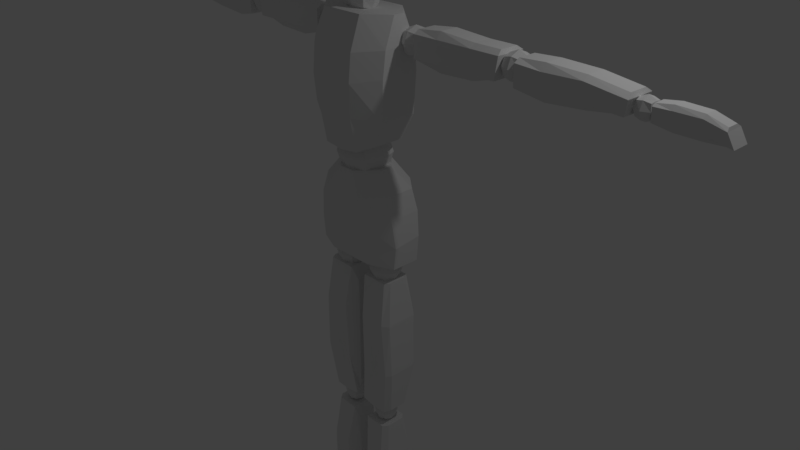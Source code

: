 # Source: manny.blend  (saved by Blender 2.78.0; exported with 4.5.12 LTS)
import bpy
from mathutils import Matrix  # noqa: F401  (used for matrix-valued properties, if any)

bpy.ops.wm.read_factory_settings(use_empty=True)
scene = bpy.context.scene
scene.name = 'Scene'

# ---- collections
col_collection_1 = bpy.data.collections.new('Collection 1'); scene.collection.children.link(col_collection_1)

# ---- materials (node trees are filled in below, after node groups)
mat_material = bpy.data.materials.new('Material')
mat_material.alpha_threshold = 0.0
mat_material.use_transparent_shadow = False
mat_material.roughness = 0.5
mat_material.line_color = (0.0, 0.0, 0.0, 1.0)

# ---- material node trees

# ---- world
world_world = bpy.data.worlds.new('World'); scene.world = world_world
world_world.color = (0.05088, 0.05088, 0.05088)
world_world.use_sun_shadow = False
world_world.sun_shadow_jitter_overblur = 0.0
world_world.cycles.sampling_method = 'MANUAL'

# ---- cameras
cam_camera = bpy.data.cameras.new('Camera')
cam_camera.clip_end = 100.0
cam_camera.lens = 35.0
cam_camera.sensor_width = 32.0
cam_camera.sensor_height = 18.0
cam_camera.ortho_scale = 7.314
cam_camera.dof.focus_distance = 0.0
cam_camera.dof.aperture_fstop = 128.0

# ---- lights
light_lamp = bpy.data.lights.new('Lamp', 'POINT')
light_lamp.transmission_factor = 0.0
light_lamp.cutoff_distance = 30.0
light_lamp.energy = 100.0
light_lamp.shadow_buffer_clip_start = 1.001
light_lamp.shadow_soft_size = 0.1
light_lamp.shadow_maximum_resolution = 0.006
light_lamp.use_absolute_resolution = True

# ---- meshes
me_cube = bpy.data.meshes.new('Cube')
me_cube.from_pydata([(0.6547, 0.2131, 0.09426), (0.6547, -0.1748, 0.09426), (0.3696, 0.05645, 1.3), (0.3696, -0.08413, 1.3), (0.0, 0.4026, 0.09426), (0.0, -0.3124, 0.09426), (0.0, 0.3001, 1.291), (0.0, -0.3399, 1.291), (0.3207, 0.4026, 0.09426), (0.3207, -0.3124, 0.09426), (0.1163, 0.3001, 1.287), (0.1163, -0.3399, 1.287), (0.6872, 0.2104, 0.4424), (0.6403, 0.2342, 0.7695), (0.5712, 0.2049, 1.044), (0.6872, -0.1732, 0.3904), (0.6403, -0.198, 0.7584), (0.5712, -0.1609, 1.038), (0.0, 0.4631, 0.3845), (0.0, 0.4839, 0.6854), (0.0, 0.4516, 0.9995), (0.0, -0.4137, 0.9939), (0.0, -0.4477, 0.6743), (0.0, -0.3756, 0.3591), (0.2812, -0.4137, 1.014), (0.3135, -0.4477, 0.723), (0.3237, -0.3756, 0.3703), (0.3237, 0.4631, 0.3958), (0.3135, 0.4839, 0.7341), (0.2812, 0.4516, 1.019), (0.4443, 0.1387, 1.661), (0.4443, -0.2667, 1.661), (0.5769, 0.05645, 3.176), (0.5769, -0.08413, 3.176), (0.0, 0.3283, 1.549), (0.0, -0.4043, 1.549), (0.0, 0.3025, 3.176), (0.0, -0.3399, 3.176), (0.2614, 0.3283, 1.581), (0.2614, -0.4043, 1.581), (0.2974, 0.3025, 3.176), (0.2974, -0.3399, 3.176), (0.583, 0.2104, 1.989), (0.5982, 0.2342, 2.515), (0.6035, 0.2006, 2.84), (0.583, -0.2825, 1.991), (0.5982, -0.2767, 2.492), (0.6035, -0.2397, 2.816), (0.0, 0.4631, 1.966), (0.0, 0.4839, 2.444), (0.0, 0.4472, 2.782), (0.0, -0.4924, 2.758), (0.0, -0.5264, 2.421), (0.0, -0.485, 2.003), (0.3135, -0.4924, 2.784), (0.3108, -0.5264, 2.441), (0.2642, -0.485, 2.018), (0.2642, 0.4631, 1.981), (0.3108, 0.4839, 2.465), (0.3135, 0.4472, 2.808), (0.9058, 0.03681, 2.7), (0.8302, 0.03681, 3.048), (0.9058, 0.2755, 2.7), (0.8302, 0.2755, 3.048), (1.954, 0.03681, 2.738), (1.992, 0.03681, 3.054), (1.954, 0.2755, 2.738), (1.992, 0.2755, 3.054), (0.8302, -0.03517, 2.737), (0.8302, -0.03517, 3.005), (0.8302, 0.3475, 3.005), (0.8302, 0.3475, 2.737), (2.017, 0.3475, 3.005), (1.973, 0.3475, 2.737), (2.017, -0.03517, 3.005), (1.973, -0.03517, 2.737), (1.632, 0.2755, 2.65), (1.177, 0.2755, 2.631), (1.165, 0.2755, 3.086), (1.645, 0.2755, 3.054), (1.177, 0.03681, 2.631), (1.632, 0.03681, 2.65), (1.645, 0.03681, 3.054), (1.165, 0.03681, 3.086), (1.639, -0.03517, 2.737), (1.165, -0.03517, 2.737), (1.639, -0.03517, 3.005), (1.165, -0.03517, 3.005), (1.165, 0.3475, 2.737), (1.639, 0.3475, 2.737), (1.165, 0.3475, 3.005), (1.639, 0.3475, 3.005), (3.03, 0.3475, 2.978), (2.552, 0.3475, 2.961), (2.222, 0.2755, 3.021), (3.048, 0.3475, 2.772), (2.552, 0.3475, 2.75), (2.552, -0.03517, 2.961), (3.03, -0.03517, 2.978), (2.302, 0.2755, 2.691), (2.552, -0.03517, 2.75), (2.222, 0.03681, 3.021), (3.048, -0.03517, 2.772), (2.552, 0.03681, 3.041), (2.302, 0.03681, 2.691), (3.036, 0.03681, 3.028), (3.042, 0.03681, 2.685), (2.564, 0.03681, 2.644), (3.036, 0.2755, 3.028), (2.552, 0.2755, 3.041), (2.564, 0.2755, 2.644), (3.042, 0.2755, 2.685), (3.493, -0.03517, 2.75), (3.519, -0.03517, 2.916), (3.493, 0.3475, 2.75), (3.519, 0.3475, 2.916), (2.226, 0.3475, 2.728), (2.222, 0.3475, 2.978), (2.222, -0.03517, 2.978), (2.226, -0.03517, 2.728), (3.494, 0.2755, 2.966), (3.474, 0.2755, 2.751), (3.494, 0.03681, 2.966), (3.474, 0.03681, 2.751), (4.195, 0.2694, 2.897), (3.903, 0.2694, 2.895), (3.712, 0.2268, 2.913), (4.201, 0.2694, 2.766), (3.908, 0.2694, 2.753), (3.903, 0.04287, 2.895), (4.195, 0.04287, 2.897), (3.76, 0.2268, 2.718), (3.908, 0.04287, 2.753), (3.712, 0.0855, 2.913), (4.201, 0.04287, 2.766), (3.903, 0.0855, 2.943), (3.76, 0.0855, 2.718), (4.199, 0.0855, 2.935), (4.198, 0.0855, 2.688), (3.915, 0.0855, 2.69), (4.199, 0.2268, 2.935), (3.903, 0.2268, 2.943), (3.915, 0.2268, 2.69), (4.198, 0.2268, 2.688), (4.505, 0.04287, 2.704), (4.423, 0.04287, 2.842), (4.505, 0.2694, 2.704), (4.423, 0.2694, 2.842), (3.715, 0.2694, 2.74), (3.712, 0.2694, 2.888), (3.712, 0.04287, 2.888), (3.715, 0.04287, 2.74), (4.408, 0.2268, 2.871), (4.493, 0.2268, 2.705), (4.408, 0.0855, 2.871), (4.493, 0.0855, 2.705), (0.07103, -0.1252, -0.3623), (0.5367, -0.1252, -0.166), (0.07103, 0.1135, -0.3623), (0.5367, 0.1135, -0.166), (0.07139, -0.1252, -2.144), (0.5374, -0.1252, -2.135), (0.07139, 0.1135, -2.144), (0.5374, 0.1135, -2.135), (0.1302, -0.1971, -0.1698), (0.4937, -0.1971, -0.1666), (0.4937, 0.1855, -0.1666), (0.1302, 0.1855, -0.1698), (0.4703, 0.1855, -2.166), (0.07021, 0.1855, -2.144), (0.4703, -0.1971, -2.166), (0.07021, -0.1971, -2.144), (0.06498, 0.1135, -1.51), (0.06299, 0.1135, -0.7434), (0.606, 0.2166, -0.7434), (0.6127, 0.1945, -1.51), (0.06299, -0.1252, -0.7434), (0.06498, -0.1252, -1.51), (0.6127, -0.1804, -1.51), (0.606, -0.2061, -0.7434), (0.1521, -0.2524, -1.51), (0.1691, -0.2781, -0.7434), (0.5634, -0.2524, -1.51), (0.5252, -0.2781, -0.7434), (0.1691, 0.2886, -0.7434), (0.1521, 0.2665, -1.51), (0.5252, 0.2886, -0.7434), (0.5634, 0.2665, -1.51), (0.3119, -0.1971, -0.1682), (0.3119, 0.1855, -0.1682), (0.2879, 0.1855, -2.179), (0.2879, -0.1971, -2.179), (0.3306, 0.2886, -0.7434), (0.3209, 0.1855, -1.51), (0.3209, -0.1971, -1.51), (0.3306, -0.2781, -0.7434), (0.1077, -0.1252, -2.635), (0.4894, -0.1252, -2.424), (0.1077, 0.1135, -2.635), (0.4894, 0.1135, -2.424), (0.1655, -0.1252, -4.495), (0.4371, -0.1252, -4.521), (0.1655, 0.1135, -4.495), (0.4371, 0.1135, -4.521), (0.1359, -0.1971, -2.424), (0.4331, -0.1971, -2.424), (0.4331, 0.1855, -2.424), (0.1359, 0.1855, -2.424), (0.3965, 0.1855, -4.521), (0.1643, 0.1855, -4.495), (0.3965, -0.1971, -4.521), (0.1643, -0.1971, -4.495), (0.1016, 0.1135, -3.835), (0.09963, 0.1135, -3.04), (0.5499, 0.2166, -3.04), (0.5433, 0.1945, -3.835), (0.09963, -0.1252, -3.04), (0.1016, -0.1252, -3.835), (0.5433, -0.1804, -3.835), (0.5499, -0.2061, -3.04), (0.1887, -0.2524, -3.835), (0.2057, -0.2781, -3.04), (0.494, -0.2524, -3.835), (0.4691, -0.2781, -3.04), (0.2057, 0.2886, -3.04), (0.1887, 0.2665, -3.835), (0.4691, 0.2886, -3.04), (0.494, 0.2665, -3.835), (0.3353, -0.1971, -2.424), (0.3353, 0.1855, -2.424), (0.3157, 0.1855, -4.521), (0.3157, -0.1971, -4.521), (0.3672, 0.2886, -3.04), (0.3576, 0.1855, -3.835), (0.3576, -0.1971, -3.835), (0.3672, -0.2781, -3.04), (0.02844, -0.7326, -4.896), (0.1816, -0.4657, -4.622), (0.02844, 0.2381, -4.896), (0.1816, 0.2381, -4.622), (0.6274, -0.6569, -4.896), (0.4218, -0.3901, -4.622), (0.6274, 0.1625, -4.896), (0.4218, 0.1625, -4.622), (0.5357, 0.2381, -4.896), (0.135, 0.2381, -4.896), (0.2154, 0.2381, -4.622), (0.3731, 0.2381, -4.622), (0.135, -0.7326, -4.896), (0.5357, -0.7326, -4.896), (0.3731, -0.4657, -4.622), (0.2154, -0.4657, -4.622), (0.07437, -0.6845, -4.765), (0.07437, 0.2381, -4.765), (0.5443, 0.1625, -4.765), (0.5443, -0.6088, -4.765), (0.4741, -0.6845, -4.765), (0.1446, -0.6845, -4.765), (0.1446, 0.2381, -4.765), (0.4741, 0.2381, -4.765), (0.05032, -0.0001506, 4.947), (0.263, 0.2277, 3.458), (0.05032, -0.1322, 4.947), (0.263, -0.2477, 3.458), (0.0, -0.0001506, 4.947), (0.0, 0.2277, 3.458), (0.0, -0.1322, 4.947), (0.0, -0.2477, 3.458), (0.421, -0.4118, 4.667), (0.4574, -0.4543, 4.365), (0.421, -0.43, 4.063), (0.3632, -0.3844, 3.761), (0.421, 0.3705, 4.667), (0.4574, 0.4525, 4.365), (0.421, 0.4252, 4.063), (0.3632, 0.3492, 3.761), (0.0, 0.3705, 4.667), (0.0, 0.4525, 4.365), (0.0, 0.4252, 4.063), (0.0, 0.3492, 3.761), (0.0, -0.3844, 3.761), (0.0, -0.43, 4.063), (0.0, -0.4543, 4.365), (0.0, -0.4118, 4.667), (0.0, -0.3388, 4.818), (0.3511, -0.3388, 4.818), (0.3511, 0.3128, 4.818), (0.0, 0.3128, 4.818), (0.3329, -0.3328, 3.609), (0.3329, 0.3006, 3.609), (0.0, 0.3006, 3.609), (0.0, -0.3328, 3.609), (0.421, 0.3705, 4.667), (0.0, 0.3705, 4.667), (2.232, 0.2478, 2.989), (2.232, 0.2478, 2.787), (2.232, 0.04573, 2.989), (2.232, 0.04573, 2.787), (2.03, 0.2478, 2.989), (2.03, 0.2478, 2.787), (2.03, 0.04573, 2.989), (2.03, 0.04573, 2.787), (2.131, 0.02302, 3.012), (2.131, 0.02302, 2.764), (2.254, 0.02302, 2.888), (2.254, 0.1467, 3.012), (2.254, 0.1467, 2.764), (2.254, 0.2705, 2.888), (2.131, 0.2705, 3.012), (2.131, 0.2705, 2.764), (2.007, 0.2705, 2.888), (2.007, 0.1467, 3.012), (2.007, 0.02302, 2.888), (2.007, 0.1467, 2.764), (1.956, 0.1467, 2.888), (2.131, 0.3217, 2.888), (2.306, 0.1467, 2.888), (2.131, -0.02822, 2.888), (2.131, 0.1467, 2.713), (2.131, 0.1467, 3.063), (3.685, 0.2219, 2.899), (3.685, 0.2219, 2.749), (3.685, 0.07163, 2.899), (3.685, 0.07163, 2.749), (3.534, 0.2219, 2.899), (3.534, 0.2219, 2.749), (3.534, 0.07163, 2.899), (3.534, 0.07163, 2.749), (3.609, 0.05474, 2.916), (3.609, 0.05474, 2.732), (3.701, 0.05474, 2.824), (3.701, 0.1467, 2.916), (3.701, 0.1467, 2.732), (3.701, 0.2387, 2.824), (3.609, 0.2387, 2.916), (3.609, 0.2387, 2.732), (3.517, 0.2387, 2.824), (3.517, 0.1467, 2.916), (3.517, 0.05474, 2.824), (3.517, 0.1467, 2.732), (3.479, 0.1467, 2.824), (3.609, 0.2769, 2.824), (3.739, 0.1467, 2.824), (3.609, 0.01664, 2.824), (3.609, 0.1467, 2.694), (3.609, 0.1467, 2.954), (0.7846, 0.2521, 2.975), (0.7846, 0.2521, 2.764), (0.7846, 0.04137, 2.975), (0.7846, 0.04137, 2.764), (0.5738, 0.2521, 2.975), (0.5738, 0.2521, 2.764), (0.5738, 0.04137, 2.975), (0.5738, 0.04137, 2.764), (0.6792, 0.01768, 2.999), (0.6792, 0.01768, 2.741), (0.8083, 0.01768, 2.87), (0.8083, 0.1467, 2.999), (0.8083, 0.1467, 2.741), (0.8083, 0.2758, 2.87), (0.6792, 0.2758, 2.999), (0.6792, 0.2758, 2.741), (0.5501, 0.2758, 2.87), (0.5501, 0.1467, 2.999), (0.5501, 0.01768, 2.87), (0.5501, 0.1467, 2.741), (0.4967, 0.1467, 2.87), (0.6792, 0.3293, 2.87), (0.8617, 0.1467, 2.87), (0.6792, -0.03578, 2.87), (0.6792, 0.1467, 2.687), (0.6792, 0.1467, 3.052), (0.4375, 0.1214, 0.06068), (0.4375, 0.1214, -0.1817), (0.4375, -0.1209, 0.06068), (0.4375, -0.1209, -0.1817), (0.1951, 0.1214, 0.06068), (0.1951, 0.1214, -0.1817), (0.1951, -0.1209, 0.06068), (0.1951, -0.1209, -0.1817), (0.3163, -0.1482, 0.08791), (0.3163, -0.1482, -0.2089), (0.4647, -0.1482, -0.0605), (0.4647, 0.0002312, 0.08791), (0.4647, 0.0002312, -0.2089), (0.4647, 0.1486, -0.0605), (0.3163, 0.1486, 0.08791), (0.3163, 0.1486, -0.2089), (0.1679, 0.1486, -0.0605), (0.1679, 0.0002312, 0.08791), (0.1679, -0.1482, -0.0605), (0.1679, 0.0002312, -0.2089), (0.1064, 0.0002312, -0.0605), (0.3163, 0.2101, -0.0605), (0.5262, 0.0002312, -0.0605), (0.3163, -0.2097, -0.0605), (0.3163, 0.0002312, -0.2704), (0.3163, 0.0002312, 0.1494), (0.3961, 0.08584, -2.199), (0.3961, 0.08584, -2.381), (0.3961, -0.09616, -2.199), (0.3961, -0.09616, -2.381), (0.2141, 0.08584, -2.199), (0.2141, 0.08584, -2.381), (0.2141, -0.09616, -2.199), (0.2141, -0.09616, -2.381), (0.3051, -0.1166, -2.178), (0.3051, -0.1166, -2.401), (0.4166, -0.1166, -2.29), (0.4166, -0.00516, -2.178), (0.4166, -0.00516, -2.401), (0.4166, 0.1063, -2.29), (0.3051, 0.1063, -2.178), (0.3051, 0.1063, -2.401), (0.1937, 0.1063, -2.29), (0.1937, -0.00516, -2.178), (0.1937, -0.1166, -2.29), (0.1937, -0.00516, -2.401), (0.1475, -0.00516, -2.29), (0.3051, 0.1525, -2.29), (0.4627, -0.00516, -2.29), (0.3051, -0.1628, -2.29), (0.3051, -0.00516, -2.447), (0.3051, -0.00516, -2.132), (0.2141, -0.2262, 1.241), (0.2141, -0.2262, 1.624), (0.2141, 0.1568, 1.241), (0.2141, 0.1568, 1.624), (0.0, 0.1999, 1.198), (0.0, 0.1999, 1.667), (0.2571, 0.1999, 1.433), (0.2571, -0.03469, 1.198), (0.2571, -0.03469, 1.667), (0.2571, -0.2693, 1.433), (0.0, -0.2693, 1.198), (0.0, -0.2693, 1.667), (0.0, -0.03469, 1.764), (0.0, -0.03469, 1.101), (0.0, -0.3664, 1.433), (0.3543, -0.03469, 1.433), (0.0, 0.297, 1.433), (0.1427, -0.1445, 3.19), (0.1427, -0.1445, 3.41), (0.1427, 0.07514, 3.19), (0.1427, 0.07514, 3.41), (0.0, 0.09982, 3.165), (0.0, 0.09982, 3.434), (0.1674, 0.09982, 3.3), (0.1674, -0.03469, 3.165), (0.1674, -0.03469, 3.434), (0.1674, -0.1692, 3.3), (0.0, -0.1692, 3.165), (0.0, -0.1692, 3.434), (0.0, -0.03469, 3.49), (0.0, -0.03469, 3.11), (0.0, -0.2249, 3.3), (0.2231, -0.03469, 3.3), (0.0, 0.1555, 3.3), (0.3831, 0.08467, -4.479), (0.3831, 0.08467, -4.648), (0.3831, -0.08421, -4.479), (0.3831, -0.08421, -4.648), (0.2142, 0.08467, -4.479), (0.2142, 0.08467, -4.648), (0.2142, -0.08421, -4.479), (0.2142, -0.08421, -4.648), (0.2986, -0.1032, -4.46), (0.2986, -0.1032, -4.667), (0.4021, -0.1032, -4.563), (0.4021, 0.0002317, -4.46), (0.4021, 0.0002317, -4.667), (0.4021, 0.1036, -4.563), (0.2986, 0.1036, -4.46), (0.2986, 0.1036, -4.667), (0.1952, 0.1036, -4.563), (0.1952, 0.0002317, -4.46), (0.1952, -0.1032, -4.563), (0.1952, 0.0002317, -4.667), (0.1524, 0.0002317, -4.563), (0.2986, 0.1465, -4.563), (0.4449, 0.0002317, -4.563), (0.2986, -0.146, -4.563), (0.2986, 0.0002317, -4.709), (0.2986, 0.0002317, -4.417)], [(293, 292)], [(14, 2, 3, 17), (27, 8, 4, 18), (24, 11, 7, 21), (10, 6, 7, 11), (8, 9, 5, 4), (0, 1, 9, 8), (2, 10, 11, 3), (17, 3, 11, 24), (12, 0, 8, 27), (2, 14, 29, 10), (14, 13, 28, 29), (13, 12, 27, 28), (1, 15, 26, 9), (15, 16, 25, 26), (16, 17, 24, 25), (9, 26, 23, 5), (26, 25, 22, 23), (25, 24, 21, 22), (10, 29, 20, 6), (29, 28, 19, 20), (28, 27, 18, 19), (0, 12, 15, 1), (12, 13, 16, 15), (13, 14, 17, 16), (44, 32, 33, 47), (57, 38, 34, 48), (54, 41, 37, 51), (40, 36, 37, 41), (38, 39, 35, 34), (30, 31, 39, 38), (32, 40, 41, 33), (47, 33, 41, 54), (42, 30, 38, 57), (32, 44, 59, 40), (44, 43, 58, 59), (43, 42, 57, 58), (31, 45, 56, 39), (45, 46, 55, 56), (46, 47, 54, 55), (39, 56, 53, 35), (56, 55, 52, 53), (55, 54, 51, 52), (40, 59, 50, 36), (59, 58, 49, 50), (58, 57, 48, 49), (30, 42, 45, 31), (42, 43, 46, 45), (43, 44, 47, 46), (69, 61, 63, 70), (91, 79, 67, 72), (72, 67, 65, 74), (87, 83, 61, 69), (76, 66, 64, 81), (78, 63, 61, 83), (80, 85, 68, 60), (85, 87, 69, 68), (66, 73, 75, 64), (73, 72, 74, 75), (76, 89, 73, 66), (89, 91, 72, 73), (60, 68, 71, 62), (68, 69, 70, 71), (71, 70, 90, 88), (88, 90, 91, 89), (62, 71, 88, 77), (77, 88, 89, 76), (75, 74, 86, 84), (84, 86, 87, 85), (64, 75, 84, 81), (81, 84, 85, 80), (67, 79, 82, 65), (79, 78, 83, 82), (62, 77, 80, 60), (77, 76, 81, 80), (74, 65, 82, 86), (86, 82, 83, 87), (70, 63, 78, 90), (90, 78, 79, 91), (110, 96, 95, 111), (99, 116, 96, 110), (96, 93, 92, 95), (116, 117, 93, 96), (119, 118, 117, 116), (118, 101, 94, 117), (104, 119, 116, 99), (95, 92, 115, 114), (111, 95, 114, 121), (114, 115, 113, 112), (121, 114, 112, 123), (100, 97, 118, 119), (107, 100, 119, 104), (109, 94, 101, 103), (111, 121, 123, 106), (97, 103, 101, 118), (115, 120, 122, 113), (92, 108, 120, 115), (112, 113, 98, 102), (102, 98, 97, 100), (123, 112, 102, 106), (106, 102, 100, 107), (120, 108, 105, 122), (108, 109, 103, 105), (99, 110, 107, 104), (110, 111, 106, 107), (113, 122, 105, 98), (98, 105, 103, 97), (117, 94, 109, 93), (93, 109, 108, 92), (142, 128, 127, 143), (131, 148, 128, 142), (128, 125, 124, 127), (148, 149, 125, 128), (151, 150, 149, 148), (150, 133, 126, 149), (136, 151, 148, 131), (127, 124, 147, 146), (143, 127, 146, 153), (146, 147, 145, 144), (153, 146, 144, 155), (132, 129, 150, 151), (139, 132, 151, 136), (141, 126, 133, 135), (143, 153, 155, 138), (129, 135, 133, 150), (147, 152, 154, 145), (124, 140, 152, 147), (144, 145, 130, 134), (134, 130, 129, 132), (155, 144, 134, 138), (138, 134, 132, 139), (152, 140, 137, 154), (140, 141, 135, 137), (131, 142, 139, 136), (142, 143, 138, 139), (145, 154, 137, 130), (130, 137, 135, 129), (149, 126, 141, 125), (125, 141, 140, 124), (165, 157, 159, 166), (187, 175, 163, 168), (168, 163, 161, 170), (183, 179, 157, 165), (172, 162, 160, 177), (174, 159, 157, 179), (176, 181, 164, 156), (195, 183, 165, 188), (162, 169, 171, 160), (190, 168, 170, 191), (172, 185, 169, 162), (193, 187, 168, 190), (156, 164, 167, 158), (188, 165, 166, 189), (189, 166, 186, 192), (192, 186, 187, 193), (158, 167, 184, 173), (173, 184, 185, 172), (191, 170, 182, 194), (194, 182, 183, 195), (160, 171, 180, 177), (177, 180, 181, 176), (163, 175, 178, 161), (175, 174, 179, 178), (158, 173, 176, 156), (173, 172, 177, 176), (170, 161, 178, 182), (182, 178, 179, 183), (166, 159, 174, 186), (186, 174, 175, 187), (180, 194, 195, 181), (171, 191, 194, 180), (184, 192, 193, 185), (167, 189, 192, 184), (164, 188, 189, 167), (185, 193, 190, 169), (169, 190, 191, 171), (181, 195, 188, 164), (205, 197, 199, 206), (227, 215, 203, 208), (208, 203, 201, 210), (223, 219, 197, 205), (212, 202, 200, 217), (214, 199, 197, 219), (216, 221, 204, 196), (235, 223, 205, 228), (202, 209, 211, 200), (230, 208, 210, 231), (212, 225, 209, 202), (233, 227, 208, 230), (196, 204, 207, 198), (228, 205, 206, 229), (229, 206, 226, 232), (232, 226, 227, 233), (198, 207, 224, 213), (213, 224, 225, 212), (231, 210, 222, 234), (234, 222, 223, 235), (200, 211, 220, 217), (217, 220, 221, 216), (203, 215, 218, 201), (215, 214, 219, 218), (198, 213, 216, 196), (213, 212, 217, 216), (210, 201, 218, 222), (222, 218, 219, 223), (206, 199, 214, 226), (226, 214, 215, 227), (220, 234, 235, 221), (211, 231, 234, 220), (224, 232, 233, 225), (207, 229, 232, 224), (204, 228, 229, 207), (225, 233, 230, 209), (209, 230, 231, 211), (221, 235, 228, 204), (252, 237, 239, 253), (259, 247, 243, 254), (254, 243, 241, 255), (257, 251, 237, 252), (244, 242, 240, 249), (246, 239, 237, 251), (243, 247, 250, 241), (247, 246, 251, 250), (238, 245, 248, 236), (245, 244, 249, 248), (255, 241, 250, 256), (256, 250, 251, 257), (253, 239, 246, 258), (258, 246, 247, 259), (245, 258, 259, 244), (238, 253, 258, 245), (249, 256, 257, 248), (240, 255, 256, 249), (248, 257, 252, 236), (242, 254, 255, 240), (244, 259, 254, 242), (236, 252, 253, 238), (260, 264, 266, 262), (265, 261, 263, 267), (285, 262, 266, 284), (286, 260, 262, 285), (287, 264, 260, 286), (284, 266, 264, 287), (291, 280, 279, 290), (280, 281, 278, 279), (281, 282, 277, 278), (282, 283, 276, 277), (290, 279, 275, 289), (279, 278, 274, 275), (278, 277, 273, 274), (277, 276, 272, 273), (289, 275, 271, 288), (275, 274, 270, 271), (274, 273, 269, 270), (273, 272, 268, 269), (288, 271, 280, 291), (271, 270, 281, 280), (270, 269, 282, 281), (269, 268, 283, 282), (283, 284, 287, 276), (276, 287, 286, 272), (272, 286, 285, 268), (268, 285, 284, 283), (263, 288, 291, 267), (261, 289, 288, 263), (265, 290, 289, 261), (267, 291, 290, 265), (319, 311, 300, 302), (318, 306, 297, 303), (317, 302, 300, 312), (316, 305, 296, 304), (315, 308, 294, 307), (314, 311, 298, 310), (313, 314, 310, 299), (301, 312, 314, 313), (312, 300, 311, 314), (309, 315, 307, 295), (299, 310, 315, 309), (310, 298, 308, 315), (306, 316, 304, 297), (295, 307, 316, 306), (307, 294, 305, 316), (303, 317, 312, 301), (297, 304, 317, 303), (304, 296, 302, 317), (313, 318, 303, 301), (299, 309, 318, 313), (309, 295, 306, 318), (305, 319, 302, 296), (294, 308, 319, 305), (308, 298, 311, 319), (345, 337, 326, 328), (344, 332, 323, 329), (343, 328, 326, 338), (342, 331, 322, 330), (341, 334, 320, 333), (340, 337, 324, 336), (339, 340, 336, 325), (327, 338, 340, 339), (338, 326, 337, 340), (335, 341, 333, 321), (325, 336, 341, 335), (336, 324, 334, 341), (332, 342, 330, 323), (321, 333, 342, 332), (333, 320, 331, 342), (329, 343, 338, 327), (323, 330, 343, 329), (330, 322, 328, 343), (339, 344, 329, 327), (325, 335, 344, 339), (335, 321, 332, 344), (331, 345, 328, 322), (320, 334, 345, 331), (334, 324, 337, 345), (371, 363, 352, 354), (370, 358, 349, 355), (369, 354, 352, 364), (368, 357, 348, 356), (367, 360, 346, 359), (366, 363, 350, 362), (365, 366, 362, 351), (353, 364, 366, 365), (364, 352, 363, 366), (361, 367, 359, 347), (351, 362, 367, 361), (362, 350, 360, 367), (358, 368, 356, 349), (347, 359, 368, 358), (359, 346, 357, 368), (355, 369, 364, 353), (349, 356, 369, 355), (356, 348, 354, 369), (365, 370, 355, 353), (351, 361, 370, 365), (361, 347, 358, 370), (357, 371, 354, 348), (346, 360, 371, 357), (360, 350, 363, 371), (397, 389, 378, 380), (396, 384, 375, 381), (395, 380, 378, 390), (394, 383, 374, 382), (393, 386, 372, 385), (392, 389, 376, 388), (391, 392, 388, 377), (379, 390, 392, 391), (390, 378, 389, 392), (387, 393, 385, 373), (377, 388, 393, 387), (388, 376, 386, 393), (384, 394, 382, 375), (373, 385, 394, 384), (385, 372, 383, 394), (381, 395, 390, 379), (375, 382, 395, 381), (382, 374, 380, 395), (391, 396, 381, 379), (377, 387, 396, 391), (387, 373, 384, 396), (383, 397, 380, 374), (372, 386, 397, 383), (386, 376, 389, 397), (423, 415, 404, 406), (422, 410, 401, 407), (421, 406, 404, 416), (420, 409, 400, 408), (419, 412, 398, 411), (418, 415, 402, 414), (417, 418, 414, 403), (405, 416, 418, 417), (416, 404, 415, 418), (413, 419, 411, 399), (403, 414, 419, 413), (414, 402, 412, 419), (410, 420, 408, 401), (399, 411, 420, 410), (411, 398, 409, 420), (407, 421, 416, 405), (401, 408, 421, 407), (408, 400, 406, 421), (417, 422, 407, 405), (403, 413, 422, 417), (413, 399, 410, 422), (409, 423, 406, 400), (398, 412, 423, 409), (412, 402, 415, 423), (440, 429, 427, 430), (439, 432, 425, 433), (437, 431, 424, 434), (432, 436, 435, 425), (427, 429, 436, 432), (428, 426, 431, 437), (424, 433, 438, 434), (433, 425, 435, 438), (431, 439, 433, 424), (426, 430, 439, 431), (430, 427, 432, 439), (428, 440, 430, 426), (457, 446, 444, 447), (456, 449, 442, 450), (454, 448, 441, 451), (449, 453, 452, 442), (444, 446, 453, 449), (445, 443, 448, 454), (441, 450, 455, 451), (450, 442, 452, 455), (448, 456, 450, 441), (443, 447, 456, 448), (447, 444, 449, 456), (445, 457, 447, 443), (483, 475, 464, 466), (482, 470, 461, 467), (481, 466, 464, 476), (480, 469, 460, 468), (479, 472, 458, 471), (478, 475, 462, 474), (477, 478, 474, 463), (465, 476, 478, 477), (476, 464, 475, 478), (473, 479, 471, 459), (463, 474, 479, 473), (474, 462, 472, 479), (470, 480, 468, 461), (459, 471, 480, 470), (471, 458, 469, 480), (467, 481, 476, 465), (461, 468, 481, 467), (468, 460, 466, 481), (477, 482, 467, 465), (463, 473, 482, 477), (473, 459, 470, 482), (469, 483, 466, 460), (458, 472, 483, 469), (472, 462, 475, 483)])
me_cube.materials.append(mat_material)
me_cube.use_remesh_preserve_volume = False
me_cube.use_remesh_preserve_attributes = False
me_cube.use_mirror_vertex_groups = False
me_cube.update()
arm_armature = bpy.data.armatures.new('Armature')  # bones are not reproduced

# ---- objects
ob_armature = bpy.data.objects.new('Armature', arm_armature)
ob_cube = bpy.data.objects.new('Cube', me_cube)
ob_lamp = bpy.data.objects.new('Lamp', light_lamp)
ob_camera = bpy.data.objects.new('Camera', cam_camera)

# ---- transforms, parenting, visibility, modifiers, constraints
ob_armature.location = (0.0, 0.0, 0.0)
ob_armature.show_in_front = True
ob_armature.lineart.crease_threshold = 0.0
ob_cube.parent = ob_armature
ob_cube.location = (0.0, 0.0, 0.0)
ob_cube.lock_rotations_4d = False
ob_cube.empty_display_type = 'ARROWS'
ob_cube.lineart.crease_threshold = 0.0
_vg = ob_cube.vertex_groups.new(name='Hip')
_vg.add([0, 1, 2, 3, 4, 5, 6, 7, 8, 9, 10, 11, 12, 13, 14, 15, 16, 17, 18, 19, 20, 21, 22, 23, 24, 25, 26, 27, 28, 29], 1.0, 'REPLACE')
_vg = ob_cube.vertex_groups.new(name='Spine')
_vg.add([30, 31, 32, 33, 34, 35, 36, 37, 38, 39, 40, 41, 42, 43, 44, 45, 46, 47, 48, 49, 50, 51, 52, 53, 54, 55, 56, 57, 58, 59, 424, 425, 426, 427, 428, 429, 430, 431, 432, 433, 434, 435, 436, 437, 438, 439, 440], 1.0, 'REPLACE')
_vg = ob_cube.vertex_groups.new(name='Head')
_vg.add([260, 261, 262, 263, 264, 265, 266, 267, 268, 269, 270, 271, 272, 273, 274, 275, 276, 277, 278, 279, 280, 281, 282, 283, 284, 285, 286, 287, 288, 289, 290, 291, 441, 442, 443, 444, 445, 446, 447, 448, 449, 450, 451, 452, 453, 454, 455, 456, 457], 1.0, 'REPLACE')
_vg = ob_cube.vertex_groups.new(name='UpperArm.L')
_vg.add([60, 61, 62, 63, 64, 65, 66, 67, 68, 69, 70, 71, 72, 73, 74, 75, 76, 77, 78, 79, 80, 81, 82, 83, 84, 85, 86, 87, 88, 89, 90, 91, 346, 347, 348, 349, 350, 351, 352, 353, 354, 355, 356, 357, 358, 359, 360, 361, 362, 363, 364, 365, 366, 367, 368, 369, 370, 371], 1.0, 'REPLACE')
_vg = ob_cube.vertex_groups.new(name='LowerArm.L')
_vg.add([92, 93, 94, 95, 96, 97, 98, 99, 100, 101, 102, 103, 104, 105, 106, 107, 108, 109, 110, 111, 112, 113, 114, 115, 116, 117, 118, 119, 120, 121, 122, 123, 294, 295, 296, 297, 298, 299, 300, 301, 302, 303, 304, 305, 306, 307, 308, 309, 310, 311, 312, 313, 314, 315, 316, 317, 318, 319], 1.0, 'REPLACE')
_vg = ob_cube.vertex_groups.new(name='Hand.L')
_vg.add([124, 125, 126, 127, 128, 129, 130, 131, 132, 133, 134, 135, 136, 137, 138, 139, 140, 141, 142, 143, 144, 145, 146, 147, 148, 149, 150, 151, 152, 153, 154, 155, 320, 321, 322, 323, 324, 325, 326, 327, 328, 329, 330, 331, 332, 333, 334, 335, 336, 337, 338, 339, 340, 341, 342, 343, 344, 345], 1.0, 'REPLACE')
_vg = ob_cube.vertex_groups.new(name='UpperArm.R')
_vg = ob_cube.vertex_groups.new(name='LowerArm.R')
_vg = ob_cube.vertex_groups.new(name='Hand.R')
_vg = ob_cube.vertex_groups.new(name='UpperLeg.L')
_vg.add([156, 157, 158, 159, 160, 161, 162, 163, 164, 165, 166, 167, 168, 169, 170, 171, 172, 173, 174, 175, 176, 177, 178, 179, 180, 181, 182, 183, 184, 185, 186, 187, 188, 189, 190, 191, 192, 193, 194, 195, 372, 373, 374, 375, 376, 377, 378, 379, 380, 381, 382, 383, 384, 385, 386, 387, 388, 389, 390, 391, 392, 393, 394, 395, 396, 397], 1.0, 'REPLACE')
_vg = ob_cube.vertex_groups.new(name='LowerLeg.L')
_vg.add([196, 197, 198, 199, 200, 201, 202, 203, 204, 205, 206, 207, 208, 209, 210, 211, 212, 213, 214, 215, 216, 217, 218, 219, 220, 221, 222, 223, 224, 225, 226, 227, 228, 229, 230, 231, 232, 233, 234, 235, 398, 399, 400, 401, 402, 403, 404, 405, 406, 407, 408, 409, 410, 411, 412, 413, 414, 415, 416, 417, 418, 419, 420, 421, 422, 423], 1.0, 'REPLACE')
_vg = ob_cube.vertex_groups.new(name='Foot.L')
_vg.add([236, 237, 238, 239, 240, 241, 242, 243, 244, 245, 246, 247, 248, 249, 250, 251, 252, 253, 254, 255, 256, 257, 258, 259, 458, 459, 460, 461, 462, 463, 464, 465, 466, 467, 468, 469, 470, 471, 472, 473, 474, 475, 476, 477, 478, 479, 480, 481, 482, 483], 1.0, 'REPLACE')
_vg = ob_cube.vertex_groups.new(name='UpperLeg.R')
_vg = ob_cube.vertex_groups.new(name='LowerLeg.R')
_vg = ob_cube.vertex_groups.new(name='Foot.R')
_m = ob_cube.modifiers.new('Mirror', 'MIRROR')
_m.use_clip = True
_m = ob_cube.modifiers.new('Armature', 'ARMATURE')
_m.object = ob_armature
ob_lamp.location = (4.076, 1.005, 5.904)
ob_lamp.rotation_euler = (0.6503, 0.05522, 1.866)
ob_lamp.lock_rotations_4d = False
ob_lamp.empty_display_type = 'ARROWS'
ob_lamp.color = (0.0, 0.0, 0.0, 0.0)
ob_lamp.hide_viewport = True
ob_lamp.lineart.crease_threshold = 0.0
ob_camera.location = (7.481, -6.508, 5.344)
ob_camera.rotation_euler = (1.109, 0.0, 0.8149)
ob_camera.lock_rotations_4d = False
ob_camera.empty_display_type = 'ARROWS'
ob_camera.color = (0.0, 0.0, 0.0, 0.0)
ob_camera.hide_viewport = True
ob_camera.display_type = 'WIRE'
ob_camera.lineart.crease_threshold = 0.0

# ---- collection membership
col_collection_1.objects.link(ob_armature)
col_collection_1.objects.link(ob_cube)
col_collection_1.objects.link(ob_lamp)
col_collection_1.objects.link(ob_camera)

# ---- scene / render settings (as saved in the file)
scene.camera = ob_camera
scene.frame_start = 1; scene.frame_end = 250; scene.frame_set(16)
scene.render.engine = 'BLENDER_EEVEE_NEXT'
scene.render.resolution_percentage = 50
scene.render.dither_intensity = 0.0
scene.cycles.use_denoising = False
scene.cycles.samples = 128
scene.cycles.sampling_pattern = 'TABULATED_SOBOL'
scene.cycles.light_sampling_threshold = 0.0
scene.cycles.use_adaptive_sampling = False
scene.cycles.use_light_tree = False
scene.cycles.blur_glossy = 0.0
scene.cycles.sample_clamp_indirect = 0.0
scene.view_settings.view_transform = 'Standard'
bpy.context.view_layer.update()
